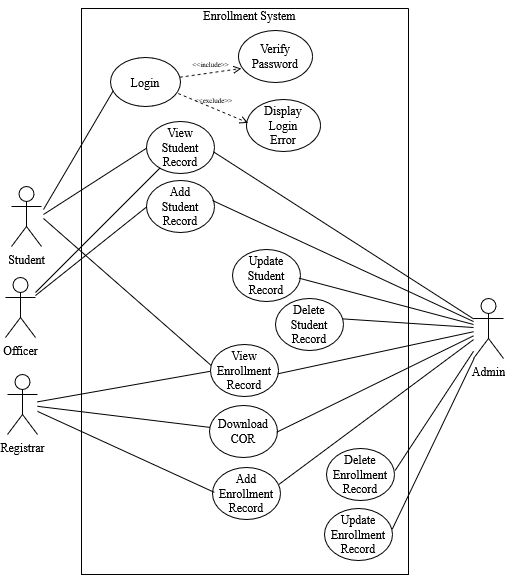

The diagram above was exported from draw.io. Its source (the exported page's mxGraphModel, read from the mxfile embedded in the PNG):
<mxGraphModel dx="2634" dy="1961" grid="0" gridSize="10" guides="0" tooltips="1" connect="0" arrows="0" fold="1" page="0" pageScale="1" pageWidth="850" pageHeight="1100" background="#FFFFFF" math="0" shadow="0">
  <root>
    <mxCell id="0" />
    <mxCell id="1" parent="0" />
    <mxCell id="dGHgRN1xIJTJWIRNkkdV-1" value="&lt;font&gt;Admin&lt;/font&gt;" style="shape=umlActor;verticalLabelPosition=bottom;verticalAlign=top;html=1;outlineConnect=0;fontFamily=Times New Roman;" parent="1" vertex="1">
      <mxGeometry x="-613" y="-774" width="30" height="60" as="geometry" />
    </mxCell>
    <mxCell id="dGHgRN1xIJTJWIRNkkdV-32" value="&lt;font&gt;Officer&lt;/font&gt;" style="shape=umlActor;verticalLabelPosition=bottom;verticalAlign=top;html=1;outlineConnect=0;fontFamily=Times New Roman;" parent="1" vertex="1">
      <mxGeometry x="-1081" y="-795" width="30" height="60" as="geometry" />
    </mxCell>
    <mxCell id="dGHgRN1xIJTJWIRNkkdV-33" value="&lt;font&gt;Student&lt;/font&gt;" style="shape=umlActor;verticalLabelPosition=bottom;verticalAlign=top;html=1;outlineConnect=0;fontFamily=Times New Roman;" parent="1" vertex="1">
      <mxGeometry x="-1075" y="-886" width="30" height="60" as="geometry" />
    </mxCell>
    <mxCell id="dGHgRN1xIJTJWIRNkkdV-34" value="&lt;font&gt;Registrar&lt;/font&gt;" style="shape=umlActor;verticalLabelPosition=bottom;verticalAlign=top;html=1;outlineConnect=0;fontFamily=Times New Roman;" parent="1" vertex="1">
      <mxGeometry x="-1079" y="-698" width="30" height="60" as="geometry" />
    </mxCell>
    <mxCell id="dGHgRN1xIJTJWIRNkkdV-39" value="" style="swimlane;startSize=0;fontFamily=Times New Roman;" parent="1" vertex="1">
      <mxGeometry x="-1005" y="-1064" width="327" height="566" as="geometry" />
    </mxCell>
    <mxCell id="dGHgRN1xIJTJWIRNkkdV-3" value="Login" style="ellipse;whiteSpace=wrap;html=1;fontFamily=Times New Roman;" parent="dGHgRN1xIJTJWIRNkkdV-39" vertex="1">
      <mxGeometry x="29" y="49" width="70" height="49" as="geometry" />
    </mxCell>
    <mxCell id="dGHgRN1xIJTJWIRNkkdV-42" value="Verify Password" style="ellipse;whiteSpace=wrap;html=1;fontFamily=Times New Roman;" parent="dGHgRN1xIJTJWIRNkkdV-39" vertex="1">
      <mxGeometry x="157" y="22" width="74" height="52" as="geometry" />
    </mxCell>
    <mxCell id="dGHgRN1xIJTJWIRNkkdV-43" value="&lt;div&gt;Display &lt;br&gt;&lt;/div&gt;&lt;div&gt;Login&lt;/div&gt;&lt;div&gt;Error&lt;br&gt;&lt;/div&gt;" style="ellipse;whiteSpace=wrap;html=1;fontFamily=Times New Roman;" parent="dGHgRN1xIJTJWIRNkkdV-39" vertex="1">
      <mxGeometry x="165" y="91" width="74" height="52" as="geometry" />
    </mxCell>
    <mxCell id="dGHgRN1xIJTJWIRNkkdV-44" value="&lt;font style=&quot;font-size: 7px;&quot;&gt;&amp;lt;&amp;lt;include&amp;gt;&amp;gt;&lt;/font&gt;" style="html=1;verticalAlign=bottom;labelBackgroundColor=none;endArrow=open;endFill=0;dashed=1;rounded=0;entryX=0.036;entryY=0.731;entryDx=0;entryDy=0;entryPerimeter=0;fontFamily=Times New Roman;" parent="dGHgRN1xIJTJWIRNkkdV-39" source="dGHgRN1xIJTJWIRNkkdV-3" target="dGHgRN1xIJTJWIRNkkdV-42" edge="1">
      <mxGeometry width="160" relative="1" as="geometry">
        <mxPoint x="20" y="99" as="sourcePoint" />
        <mxPoint x="180" y="99" as="targetPoint" />
      </mxGeometry>
    </mxCell>
    <mxCell id="dGHgRN1xIJTJWIRNkkdV-45" value="&lt;font style=&quot;font-size: 7px;&quot;&gt;&amp;lt;&amp;lt;exclude&amp;gt;&amp;gt;&lt;/font&gt;" style="html=1;verticalAlign=bottom;labelBackgroundColor=none;endArrow=open;endFill=0;dashed=1;rounded=0;exitX=0.967;exitY=0.735;exitDx=0;exitDy=0;exitPerimeter=0;entryX=0.023;entryY=0.449;entryDx=0;entryDy=0;entryPerimeter=0;fontFamily=Times New Roman;" parent="dGHgRN1xIJTJWIRNkkdV-39" source="dGHgRN1xIJTJWIRNkkdV-3" target="dGHgRN1xIJTJWIRNkkdV-43" edge="1">
      <mxGeometry width="160" relative="1" as="geometry">
        <mxPoint x="40" y="98" as="sourcePoint" />
        <mxPoint x="200" y="98" as="targetPoint" />
      </mxGeometry>
    </mxCell>
    <mxCell id="dGHgRN1xIJTJWIRNkkdV-46" value="&lt;div&gt;View &lt;br&gt;&lt;/div&gt;&lt;div&gt;Student &lt;br&gt;&lt;/div&gt;&lt;div&gt;Record&lt;br&gt;&lt;/div&gt;" style="ellipse;whiteSpace=wrap;html=1;fontFamily=Times New Roman;" parent="dGHgRN1xIJTJWIRNkkdV-39" vertex="1">
      <mxGeometry x="65" y="113" width="68" height="52" as="geometry" />
    </mxCell>
    <mxCell id="pQXdA2QfdXpM3Tlt-kyf-1" value="&lt;div&gt;Add&lt;br&gt;&lt;/div&gt;&lt;div&gt;Student &lt;br&gt;&lt;/div&gt;&lt;div&gt;Record&lt;br&gt;&lt;/div&gt;" style="ellipse;whiteSpace=wrap;html=1;fontFamily=Times New Roman;" vertex="1" parent="dGHgRN1xIJTJWIRNkkdV-39">
      <mxGeometry x="65" y="172" width="68" height="52" as="geometry" />
    </mxCell>
    <mxCell id="pQXdA2QfdXpM3Tlt-kyf-4" value="&lt;div&gt;Update&lt;br&gt;&lt;/div&gt;&lt;div&gt;Student &lt;br&gt;&lt;/div&gt;&lt;div&gt;Record&lt;br&gt;&lt;/div&gt;" style="ellipse;whiteSpace=wrap;html=1;fontFamily=Times New Roman;" vertex="1" parent="dGHgRN1xIJTJWIRNkkdV-39">
      <mxGeometry x="151" y="241" width="68" height="52" as="geometry" />
    </mxCell>
    <mxCell id="pQXdA2QfdXpM3Tlt-kyf-5" value="&lt;div&gt;Delete&lt;br&gt;&lt;/div&gt;&lt;div&gt;Student &lt;br&gt;&lt;/div&gt;&lt;div&gt;Record&lt;br&gt;&lt;/div&gt;" style="ellipse;whiteSpace=wrap;html=1;fontFamily=Times New Roman;" vertex="1" parent="dGHgRN1xIJTJWIRNkkdV-39">
      <mxGeometry x="194" y="290" width="68" height="52" as="geometry" />
    </mxCell>
    <mxCell id="pQXdA2QfdXpM3Tlt-kyf-9" value="&lt;div&gt;View&lt;br&gt;&lt;/div&gt;&lt;div&gt;Enrollment&lt;br&gt;&lt;/div&gt;&lt;div&gt;Record&lt;br&gt;&lt;/div&gt;" style="ellipse;whiteSpace=wrap;html=1;fontFamily=Times New Roman;" vertex="1" parent="dGHgRN1xIJTJWIRNkkdV-39">
      <mxGeometry x="129" y="336" width="68" height="52" as="geometry" />
    </mxCell>
    <mxCell id="pQXdA2QfdXpM3Tlt-kyf-13" value="&lt;div&gt;Download &lt;br&gt;&lt;/div&gt;&lt;div&gt;COR&lt;br&gt;&lt;/div&gt;" style="ellipse;whiteSpace=wrap;html=1;fontFamily=Times New Roman;" vertex="1" parent="dGHgRN1xIJTJWIRNkkdV-39">
      <mxGeometry x="128" y="397" width="68" height="52" as="geometry" />
    </mxCell>
    <mxCell id="pQXdA2QfdXpM3Tlt-kyf-16" value="&lt;div&gt;Add&lt;br&gt;&lt;/div&gt;&lt;div&gt;Enrollment&lt;br&gt;&lt;/div&gt;&lt;div&gt;Record&lt;br&gt;&lt;/div&gt;" style="ellipse;whiteSpace=wrap;html=1;fontFamily=Times New Roman;" vertex="1" parent="dGHgRN1xIJTJWIRNkkdV-39">
      <mxGeometry x="131" y="459" width="68" height="52" as="geometry" />
    </mxCell>
    <mxCell id="pQXdA2QfdXpM3Tlt-kyf-17" value="&lt;div&gt;Delete&lt;br&gt;&lt;/div&gt;&lt;div&gt;Enrollment&lt;br&gt;&lt;/div&gt;&lt;div&gt;Record&lt;br&gt;&lt;/div&gt;" style="ellipse;whiteSpace=wrap;html=1;fontFamily=Times New Roman;" vertex="1" parent="dGHgRN1xIJTJWIRNkkdV-39">
      <mxGeometry x="245" y="440" width="68" height="52" as="geometry" />
    </mxCell>
    <mxCell id="pQXdA2QfdXpM3Tlt-kyf-21" value="&lt;div&gt;Update&lt;br&gt;&lt;/div&gt;&lt;div&gt;Enrollment&lt;br&gt;&lt;/div&gt;&lt;div&gt;Record&lt;br&gt;&lt;/div&gt;" style="ellipse;whiteSpace=wrap;html=1;fontFamily=Times New Roman;" vertex="1" parent="dGHgRN1xIJTJWIRNkkdV-39">
      <mxGeometry x="243" y="500" width="68" height="52" as="geometry" />
    </mxCell>
    <mxCell id="pQXdA2QfdXpM3Tlt-kyf-32" value="Enrollment System" style="text;html=1;align=center;verticalAlign=middle;whiteSpace=wrap;rounded=0;fontFamily=Times New Roman;" vertex="1" parent="dGHgRN1xIJTJWIRNkkdV-39">
      <mxGeometry x="112" y="-8" width="113" height="30" as="geometry" />
    </mxCell>
    <mxCell id="dGHgRN1xIJTJWIRNkkdV-41" value="" style="endArrow=none;html=1;rounded=0;entryX=0.041;entryY=0.675;entryDx=0;entryDy=0;entryPerimeter=0;fontFamily=Times New Roman;" parent="1" target="dGHgRN1xIJTJWIRNkkdV-3" edge="1">
      <mxGeometry width="50" height="50" relative="1" as="geometry">
        <mxPoint x="-1043" y="-863" as="sourcePoint" />
        <mxPoint x="-916" y="-798" as="targetPoint" />
      </mxGeometry>
    </mxCell>
    <mxCell id="dGHgRN1xIJTJWIRNkkdV-47" value="" style="endArrow=none;html=1;rounded=0;entryX=-0.002;entryY=0.516;entryDx=0;entryDy=0;entryPerimeter=0;fontFamily=Times New Roman;" parent="1" target="dGHgRN1xIJTJWIRNkkdV-46" edge="1">
      <mxGeometry width="50" height="50" relative="1" as="geometry">
        <mxPoint x="-1043" y="-858" as="sourcePoint" />
        <mxPoint x="-1000" y="-885" as="targetPoint" />
      </mxGeometry>
    </mxCell>
    <mxCell id="dGHgRN1xIJTJWIRNkkdV-49" value="" style="endArrow=none;html=1;rounded=0;fontFamily=Times New Roman;" parent="1" source="dGHgRN1xIJTJWIRNkkdV-46" edge="1" target="dGHgRN1xIJTJWIRNkkdV-32">
      <mxGeometry width="50" height="50" relative="1" as="geometry">
        <mxPoint x="-745" y="-773" as="sourcePoint" />
        <mxPoint x="-1043" y="-755" as="targetPoint" />
      </mxGeometry>
    </mxCell>
    <mxCell id="pQXdA2QfdXpM3Tlt-kyf-2" value="" style="endArrow=none;html=1;rounded=0;entryX=0.001;entryY=0.509;entryDx=0;entryDy=0;entryPerimeter=0;fontFamily=Times New Roman;" edge="1" parent="1" source="dGHgRN1xIJTJWIRNkkdV-32" target="pQXdA2QfdXpM3Tlt-kyf-1">
      <mxGeometry width="50" height="50" relative="1" as="geometry">
        <mxPoint x="-1038" y="-741" as="sourcePoint" />
        <mxPoint x="-890" y="-771" as="targetPoint" />
      </mxGeometry>
    </mxCell>
    <mxCell id="pQXdA2QfdXpM3Tlt-kyf-3" value="" style="endArrow=none;html=1;rounded=0;exitX=0.971;exitY=0.385;exitDx=0;exitDy=0;exitPerimeter=0;fontFamily=Times New Roman;" edge="1" parent="1" source="pQXdA2QfdXpM3Tlt-kyf-1" target="dGHgRN1xIJTJWIRNkkdV-1">
      <mxGeometry width="50" height="50" relative="1" as="geometry">
        <mxPoint x="-913" y="-801" as="sourcePoint" />
        <mxPoint x="-620" y="-889" as="targetPoint" />
        <Array as="points" />
      </mxGeometry>
    </mxCell>
    <mxCell id="pQXdA2QfdXpM3Tlt-kyf-11" value="" style="endArrow=none;html=1;rounded=0;entryX=0.008;entryY=0.401;entryDx=0;entryDy=0;entryPerimeter=0;fontFamily=Times New Roman;" edge="1" parent="1" target="pQXdA2QfdXpM3Tlt-kyf-9">
      <mxGeometry width="50" height="50" relative="1" as="geometry">
        <mxPoint x="-1043" y="-854" as="sourcePoint" />
        <mxPoint x="-978" y="-833" as="targetPoint" />
      </mxGeometry>
    </mxCell>
    <mxCell id="pQXdA2QfdXpM3Tlt-kyf-12" value="" style="endArrow=none;html=1;rounded=0;entryX=-0.009;entryY=0.517;entryDx=0;entryDy=0;entryPerimeter=0;fontFamily=Times New Roman;" edge="1" parent="1" source="dGHgRN1xIJTJWIRNkkdV-34" target="pQXdA2QfdXpM3Tlt-kyf-9">
      <mxGeometry width="50" height="50" relative="1" as="geometry">
        <mxPoint x="-981" y="-730" as="sourcePoint" />
        <mxPoint x="-931" y="-780" as="targetPoint" />
      </mxGeometry>
    </mxCell>
    <mxCell id="pQXdA2QfdXpM3Tlt-kyf-14" value="" style="endArrow=none;html=1;rounded=0;entryX=0.027;entryY=0.478;entryDx=0;entryDy=0;entryPerimeter=0;fontFamily=Times New Roman;" edge="1" parent="1" source="dGHgRN1xIJTJWIRNkkdV-34" target="pQXdA2QfdXpM3Tlt-kyf-16">
      <mxGeometry width="50" height="50" relative="1" as="geometry">
        <mxPoint x="-981" y="-730" as="sourcePoint" />
        <mxPoint x="-931" y="-780" as="targetPoint" />
      </mxGeometry>
    </mxCell>
    <mxCell id="pQXdA2QfdXpM3Tlt-kyf-20" value="" style="endArrow=none;html=1;rounded=0;exitX=1.01;exitY=0.422;exitDx=0;exitDy=0;exitPerimeter=0;fontFamily=Times New Roman;" edge="1" parent="1" source="pQXdA2QfdXpM3Tlt-kyf-17" target="dGHgRN1xIJTJWIRNkkdV-1">
      <mxGeometry width="50" height="50" relative="1" as="geometry">
        <mxPoint x="-767" y="-748" as="sourcePoint" />
        <mxPoint x="-617" y="-887" as="targetPoint" />
        <Array as="points" />
      </mxGeometry>
    </mxCell>
    <mxCell id="pQXdA2QfdXpM3Tlt-kyf-22" value="" style="endArrow=none;html=1;rounded=0;exitX=0.978;exitY=0.551;exitDx=0;exitDy=0;exitPerimeter=0;fontFamily=Times New Roman;" edge="1" parent="1" source="pQXdA2QfdXpM3Tlt-kyf-4" target="dGHgRN1xIJTJWIRNkkdV-1">
      <mxGeometry width="50" height="50" relative="1" as="geometry">
        <mxPoint x="-801" y="-715" as="sourcePoint" />
        <mxPoint x="-619" y="-753" as="targetPoint" />
      </mxGeometry>
    </mxCell>
    <mxCell id="pQXdA2QfdXpM3Tlt-kyf-23" value="" style="endArrow=none;html=1;rounded=0;exitX=0.988;exitY=0.392;exitDx=0;exitDy=0;exitPerimeter=0;fontFamily=Times New Roman;" edge="1" parent="1" source="pQXdA2QfdXpM3Tlt-kyf-5" target="dGHgRN1xIJTJWIRNkkdV-1">
      <mxGeometry width="50" height="50" relative="1" as="geometry">
        <mxPoint x="-713" y="-765" as="sourcePoint" />
        <mxPoint x="-609" y="-743" as="targetPoint" />
      </mxGeometry>
    </mxCell>
    <mxCell id="pQXdA2QfdXpM3Tlt-kyf-24" value="" style="endArrow=none;html=1;rounded=0;exitX=0.987;exitY=0.514;exitDx=0;exitDy=0;exitPerimeter=0;fontFamily=Times New Roman;" edge="1" parent="1" source="pQXdA2QfdXpM3Tlt-kyf-13" target="dGHgRN1xIJTJWIRNkkdV-1">
      <mxGeometry width="50" height="50" relative="1" as="geometry">
        <mxPoint x="-868" y="-615" as="sourcePoint" />
        <mxPoint x="-818" y="-665" as="targetPoint" />
      </mxGeometry>
    </mxCell>
    <mxCell id="pQXdA2QfdXpM3Tlt-kyf-25" value="" style="endArrow=none;html=1;rounded=0;exitX=0.981;exitY=0.321;exitDx=0;exitDy=0;exitPerimeter=0;fontFamily=Times New Roman;" edge="1" parent="1" source="pQXdA2QfdXpM3Tlt-kyf-16" target="dGHgRN1xIJTJWIRNkkdV-1">
      <mxGeometry width="50" height="50" relative="1" as="geometry">
        <mxPoint x="-868" y="-615" as="sourcePoint" />
        <mxPoint x="-818" y="-665" as="targetPoint" />
      </mxGeometry>
    </mxCell>
    <mxCell id="pQXdA2QfdXpM3Tlt-kyf-28" value="" style="endArrow=none;html=1;rounded=0;exitX=0.989;exitY=0.564;exitDx=0;exitDy=0;exitPerimeter=0;fontFamily=Times New Roman;" edge="1" parent="1" source="pQXdA2QfdXpM3Tlt-kyf-9" target="dGHgRN1xIJTJWIRNkkdV-1">
      <mxGeometry width="50" height="50" relative="1" as="geometry">
        <mxPoint x="-683" y="-672" as="sourcePoint" />
        <mxPoint x="-633" y="-722" as="targetPoint" />
      </mxGeometry>
    </mxCell>
    <mxCell id="pQXdA2QfdXpM3Tlt-kyf-29" value="" style="endArrow=none;html=1;rounded=0;exitX=0.997;exitY=0.396;exitDx=0;exitDy=0;exitPerimeter=0;fontFamily=Times New Roman;" edge="1" parent="1" source="pQXdA2QfdXpM3Tlt-kyf-21" target="dGHgRN1xIJTJWIRNkkdV-1">
      <mxGeometry width="50" height="50" relative="1" as="geometry">
        <mxPoint x="-700" y="-648" as="sourcePoint" />
        <mxPoint x="-615" y="-724" as="targetPoint" />
      </mxGeometry>
    </mxCell>
    <mxCell id="pQXdA2QfdXpM3Tlt-kyf-30" value="" style="endArrow=none;html=1;rounded=0;fontFamily=Times New Roman;" edge="1" parent="1" source="dGHgRN1xIJTJWIRNkkdV-34" target="pQXdA2QfdXpM3Tlt-kyf-13">
      <mxGeometry width="50" height="50" relative="1" as="geometry">
        <mxPoint x="-885" y="-631" as="sourcePoint" />
        <mxPoint x="-835" y="-681" as="targetPoint" />
      </mxGeometry>
    </mxCell>
    <mxCell id="pQXdA2QfdXpM3Tlt-kyf-31" value="" style="endArrow=none;html=1;rounded=0;entryX=0.985;entryY=0.583;entryDx=0;entryDy=0;entryPerimeter=0;fontFamily=Times New Roman;" edge="1" parent="1" source="dGHgRN1xIJTJWIRNkkdV-1" target="dGHgRN1xIJTJWIRNkkdV-46">
      <mxGeometry width="50" height="50" relative="1" as="geometry">
        <mxPoint x="-1042" y="-777" as="sourcePoint" />
        <mxPoint x="-992" y="-827" as="targetPoint" />
      </mxGeometry>
    </mxCell>
  </root>
</mxGraphModel>